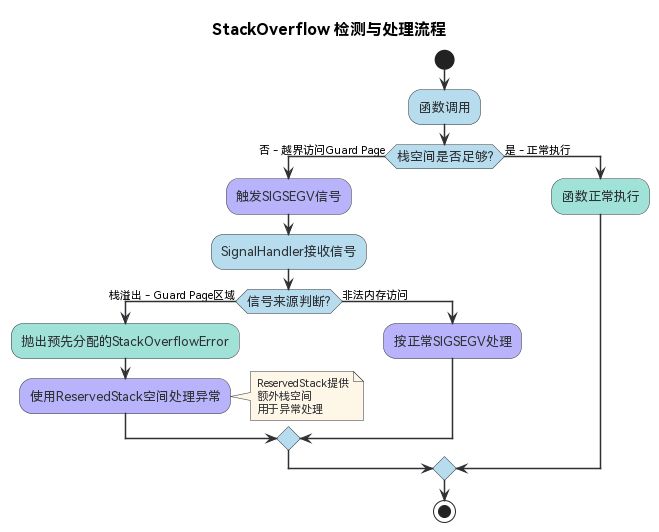

The diagram above was rendered by PlantUML. Its source (embedded in the PNG):
@startuml StackOverflow-Detection-Flow
skinparam defaultFontName HarmonyOS Sans SC
skinparam ActivityBackgroundColor #86c5e399
skinparam ActivityBorderColor #2e3033
skinparam ActivityDiamondBackgroundColor #86c5e399
skinparam ActivityDiamondBorderColor #2e3033
skinparam ActivityFontColor #2e3033
skinparam ActivityFontSize 13
skinparam ArrowColor #2e3033
skinparam ArrowThickness 1.5
skinparam NoteBackgroundColor #fef6e7
skinparam NoteBorderColor #2e3033
skinparam NoteFontColor #2e3033
skinparam NoteFontSize 11
skinparam TitleFontSize 16

title StackOverflow 检测与处理流程

start

:函数调用;

if (栈空间是否足够?) then (否 - 越界访问Guard Page)
  #8981f799:触发SIGSEGV信号;
  
  :SignalHandler接收信号;
  
  if (信号来源判断?) then (栈溢出 - Guard Page区域)
    #61cfbe99:抛出预先分配的StackOverflowError;
    #8981f799:使用ReservedStack空间处理异常;
    note right: ReservedStack提供\n额外栈空间\n用于异常处理
  else (非法内存访问)
    #8981f799:按正常SIGSEGV处理;
  endif

else (是 - 正常执行)
  #61cfbe99:函数正常执行;
endif

stop

@enduml